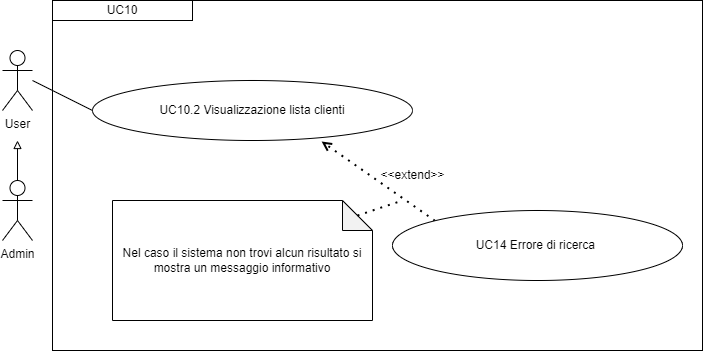

The diagram above was exported from draw.io. Its source (the exported page's mxGraphModel, read from the mxfile embedded in the PNG):
<mxGraphModel dx="1434" dy="772" grid="1" gridSize="10" guides="1" tooltips="1" connect="1" arrows="1" fold="1" page="1" pageScale="1" pageWidth="827" pageHeight="1169" math="0" shadow="0">
  <root>
    <mxCell id="0" />
    <mxCell id="1" parent="0" />
    <mxCell id="wrDsJD5wWp8bDi1k2lY1-2" value="User" style="shape=umlActor;verticalLabelPosition=bottom;verticalAlign=top;html=1;outlineConnect=0;" parent="1" vertex="1">
      <mxGeometry x="90" y="70" width="30" height="60" as="geometry" />
    </mxCell>
    <mxCell id="wrDsJD5wWp8bDi1k2lY1-3" value="&lt;div&gt;UC10.2 Visualizzazione lista clienti&lt;/div&gt;" style="ellipse;whiteSpace=wrap;html=1;" parent="1" vertex="1">
      <mxGeometry x="180" y="100" width="320" height="60" as="geometry" />
    </mxCell>
    <mxCell id="wrDsJD5wWp8bDi1k2lY1-5" value="" style="endArrow=none;html=1;rounded=0;entryX=0;entryY=0.5;entryDx=0;entryDy=0;" parent="1" target="wrDsJD5wWp8bDi1k2lY1-3" edge="1">
      <mxGeometry width="50" height="50" relative="1" as="geometry">
        <mxPoint x="120" y="100" as="sourcePoint" />
        <mxPoint x="299.8699999999999" y="150" as="targetPoint" />
      </mxGeometry>
    </mxCell>
    <mxCell id="wrDsJD5wWp8bDi1k2lY1-6" value="&lt;div&gt;UC10&lt;/div&gt;" style="rounded=0;whiteSpace=wrap;html=1;" parent="1" vertex="1">
      <mxGeometry x="140" y="20" width="140" height="20" as="geometry" />
    </mxCell>
    <mxCell id="wrDsJD5wWp8bDi1k2lY1-14" value="Nel caso il sistema non trovi alcun risultato si mostra un messaggio informativo" style="shape=note;whiteSpace=wrap;html=1;backgroundOutline=1;darkOpacity=0.05;" parent="1" vertex="1">
      <mxGeometry x="200" y="220" width="260" height="120" as="geometry" />
    </mxCell>
    <mxCell id="wrDsJD5wWp8bDi1k2lY1-15" value="" style="endArrow=open;dashed=1;html=1;dashPattern=1 3;strokeWidth=2;rounded=0;entryX=0.716;entryY=1.017;entryDx=0;entryDy=0;entryPerimeter=0;exitX=0;exitY=0;exitDx=0;exitDy=0;" parent="1" source="wrDsJD5wWp8bDi1k2lY1-16" target="wrDsJD5wWp8bDi1k2lY1-3" edge="1">
      <mxGeometry width="50" height="50" relative="1" as="geometry">
        <mxPoint x="460" y="320" as="sourcePoint" />
        <mxPoint x="400" y="220" as="targetPoint" />
      </mxGeometry>
    </mxCell>
    <mxCell id="wrDsJD5wWp8bDi1k2lY1-16" value="UC14 Errore di ricerca&amp;nbsp;" style="ellipse;whiteSpace=wrap;html=1;" parent="1" vertex="1">
      <mxGeometry x="480" y="230" width="290" height="70" as="geometry" />
    </mxCell>
    <mxCell id="wrDsJD5wWp8bDi1k2lY1-17" value="" style="endArrow=none;dashed=1;html=1;dashPattern=1 3;strokeWidth=2;rounded=0;exitX=0;exitY=0;exitDx=245;exitDy=15;exitPerimeter=0;endFill=0;" parent="1" source="wrDsJD5wWp8bDi1k2lY1-14" edge="1">
      <mxGeometry width="50" height="50" relative="1" as="geometry">
        <mxPoint x="439" y="344" as="sourcePoint" />
        <mxPoint x="490" y="220" as="targetPoint" />
      </mxGeometry>
    </mxCell>
    <mxCell id="wrDsJD5wWp8bDi1k2lY1-18" value="&amp;lt;&amp;lt;extend&amp;gt;&amp;gt;" style="text;html=1;align=center;verticalAlign=middle;resizable=0;points=[];autosize=1;strokeColor=none;fillColor=none;" parent="1" vertex="1">
      <mxGeometry x="455" y="180" width="90" height="30" as="geometry" />
    </mxCell>
    <mxCell id="IH-jNjPNL7QW2REvVEMo-10" value="" style="rounded=0;whiteSpace=wrap;html=1;fillColor=none;" parent="1" vertex="1">
      <mxGeometry x="140" y="20" width="650" height="350" as="geometry" />
    </mxCell>
    <mxCell id="Na99bP5RIPqOx1HXxXNm-1" value="Admin" style="shape=umlActor;verticalLabelPosition=bottom;verticalAlign=top;html=1;outlineConnect=0;" parent="1" vertex="1">
      <mxGeometry x="90" y="200" width="30" height="60" as="geometry" />
    </mxCell>
    <mxCell id="Na99bP5RIPqOx1HXxXNm-3" value="" style="endArrow=block;html=1;rounded=0;exitX=0.5;exitY=0;exitDx=0;exitDy=0;exitPerimeter=0;endFill=0;" parent="1" source="Na99bP5RIPqOx1HXxXNm-1" edge="1">
      <mxGeometry width="50" height="50" relative="1" as="geometry">
        <mxPoint x="390" y="340" as="sourcePoint" />
        <mxPoint x="105" y="160" as="targetPoint" />
      </mxGeometry>
    </mxCell>
  </root>
</mxGraphModel>